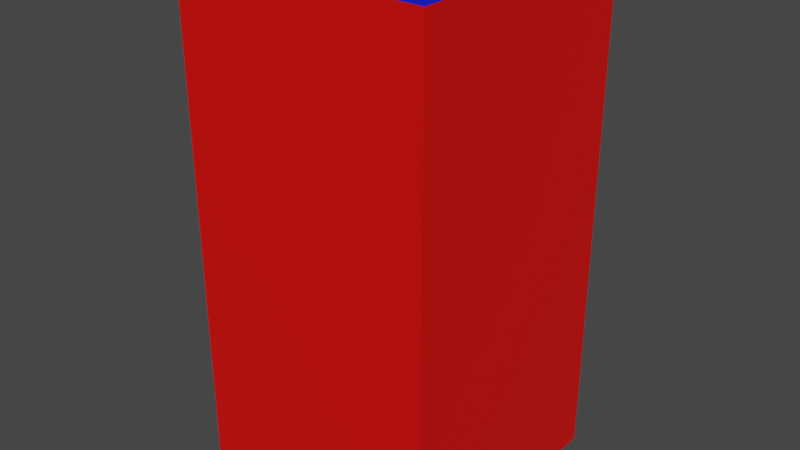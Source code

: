 # Source: Models.blend  (saved by Blender 3.0.42; exported with 4.5.12 LTS)
import bpy
from mathutils import Matrix  # noqa: F401  (used for matrix-valued properties, if any)

bpy.ops.wm.read_factory_settings(use_empty=True)
scene = bpy.context.scene
scene.name = 'Scene'

# ---- collections
col_collection = bpy.data.collections.new('Collection'); scene.collection.children.link(col_collection)

# ---- materials (node trees are filled in below, after node groups)
mat_wall_up = bpy.data.materials.new('Wall_Up')
mat_wall_up.use_transparent_shadow = False
mat_wall_side_1 = bpy.data.materials.new('Wall_Side_1')
mat_wall_side_1.alpha_threshold = 0.0
mat_wall_side_1.use_transparent_shadow = False
mat_wall_side_1.roughness = 0.5
mat_wall_side_1.line_color = (0.0, 0.0, 0.0, 1.0)
mat_wall_side_2 = bpy.data.materials.new('Wall_Side_2')
mat_wall_side_2.alpha_threshold = 0.0
mat_wall_side_2.use_transparent_shadow = False
mat_wall_side_2.roughness = 0.5
mat_wall_side_2.line_color = (0.0, 0.0, 0.0, 1.0)
mat_wall_side_3 = bpy.data.materials.new('Wall_Side_3')
mat_wall_side_3.alpha_threshold = 0.0
mat_wall_side_3.use_transparent_shadow = False
mat_wall_side_3.roughness = 0.5
mat_wall_side_3.line_color = (0.0, 0.0, 0.0, 1.0)
mat_wall_side_4 = bpy.data.materials.new('Wall_Side_4')
mat_wall_side_4.alpha_threshold = 0.0
mat_wall_side_4.use_transparent_shadow = False
mat_wall_side_4.roughness = 0.5
mat_wall_side_4.line_color = (0.0, 0.0, 0.0, 1.0)

# ---- material node trees
mat_wall_up.use_nodes = True; mat_wall_up.node_tree.nodes.clear()
_N = mat_wall_up.node_tree.nodes; _L = mat_wall_up.node_tree.links
n0 = _N.new('ShaderNodeBsdfPrincipled'); n0.name = 'Principled BSDF'; n0.location = (10, 300)
n0.distribution = 'GGX'
n0.subsurface_method = 'RANDOM_WALK_SKIN'
n0.inputs[0].default_value = (0.0, 0.00767, 0.8, 1.0)
n0.inputs[3].default_value = 1.45
n0.inputs[27].default_value = (0.0, 0.0, 0.0, 1.0)
n0.inputs[28].default_value = 1.0
n1 = _N.new('ShaderNodeOutputMaterial'); n1.name = 'Material Output'; n1.location = (300, 300)
_L.new(n0.outputs[0], n1.inputs[0])
n1.is_active_output = True
mat_wall_side_1.use_nodes = True; mat_wall_side_1.node_tree.nodes.clear()
_N = mat_wall_side_1.node_tree.nodes; _L = mat_wall_side_1.node_tree.links
n0 = _N.new('ShaderNodeOutputMaterial'); n0.name = 'Material Output'; n0.location = (300, 300)
n1 = _N.new('ShaderNodeBsdfPrincipled'); n1.name = 'Principled BSDF'; n1.location = (10, 300)
n1.distribution = 'GGX'
n1.subsurface_method = 'RANDOM_WALK_SKIN'
n1.inputs[0].default_value = (0.8, 0.001395, 0.0, 1.0)
n1.inputs[3].default_value = 1.45
n1.inputs[27].default_value = (0.0, 0.0, 0.0, 1.0)
n1.inputs[28].default_value = 1.0
_L.new(n1.outputs[0], n0.inputs[0])
n0.is_active_output = True
mat_wall_side_2.use_nodes = True; mat_wall_side_2.node_tree.nodes.clear()
_N = mat_wall_side_2.node_tree.nodes; _L = mat_wall_side_2.node_tree.links
n0 = _N.new('ShaderNodeOutputMaterial'); n0.name = 'Material Output'; n0.location = (300, 300)
n1 = _N.new('ShaderNodeBsdfPrincipled'); n1.name = 'Principled BSDF'; n1.location = (10, 300)
n1.distribution = 'GGX'
n1.subsurface_method = 'RANDOM_WALK_SKIN'
n1.inputs[0].default_value = (0.8, 0.001395, 0.0, 1.0)
n1.inputs[3].default_value = 1.45
n1.inputs[27].default_value = (0.0, 0.0, 0.0, 1.0)
n1.inputs[28].default_value = 1.0
_L.new(n1.outputs[0], n0.inputs[0])
n0.is_active_output = True
mat_wall_side_3.use_nodes = True; mat_wall_side_3.node_tree.nodes.clear()
_N = mat_wall_side_3.node_tree.nodes; _L = mat_wall_side_3.node_tree.links
n0 = _N.new('ShaderNodeOutputMaterial'); n0.name = 'Material Output'; n0.location = (300, 300)
n1 = _N.new('ShaderNodeBsdfPrincipled'); n1.name = 'Principled BSDF'; n1.location = (10, 300)
n1.distribution = 'GGX'
n1.subsurface_method = 'RANDOM_WALK_SKIN'
n1.inputs[0].default_value = (0.8, 0.001395, 0.0, 1.0)
n1.inputs[3].default_value = 1.45
n1.inputs[27].default_value = (0.0, 0.0, 0.0, 1.0)
n1.inputs[28].default_value = 1.0
_L.new(n1.outputs[0], n0.inputs[0])
n0.is_active_output = True
mat_wall_side_4.use_nodes = True; mat_wall_side_4.node_tree.nodes.clear()
_N = mat_wall_side_4.node_tree.nodes; _L = mat_wall_side_4.node_tree.links
n0 = _N.new('ShaderNodeOutputMaterial'); n0.name = 'Material Output'; n0.location = (300, 300)
n1 = _N.new('ShaderNodeBsdfPrincipled'); n1.name = 'Principled BSDF'; n1.location = (10, 300)
n1.distribution = 'GGX'
n1.subsurface_method = 'RANDOM_WALK_SKIN'
n1.inputs[0].default_value = (0.8, 0.001395, 0.0, 1.0)
n1.inputs[3].default_value = 1.45
n1.inputs[27].default_value = (0.0, 0.0, 0.0, 1.0)
n1.inputs[28].default_value = 1.0
_L.new(n1.outputs[0], n0.inputs[0])
n0.is_active_output = True

# ---- world
world_world = bpy.data.worlds.new('World'); scene.world = world_world
world_world.use_nodes = True; world_world.node_tree.nodes.clear()
_N = world_world.node_tree.nodes; _L = world_world.node_tree.links
n0 = _N.new('ShaderNodeOutputWorld'); n0.name = 'World Output'; n0.location = (300, 300)
n1 = _N.new('ShaderNodeBackground'); n1.name = 'Background'; n1.location = (10, 300)
n1.inputs[0].default_value = (0.05088, 0.05088, 0.05088, 1.0)
_L.new(n1.outputs[0], n0.inputs[0])
n0.is_active_output = True
world_world.color = (0.05088, 0.05088, 0.05088)
world_world.use_sun_shadow = False
world_world.sun_shadow_jitter_overblur = 0.0

# ---- meshes
me_cube = bpy.data.meshes.new('Cube')
me_cube.from_pydata([(1.0, 1.0, 4.0), (1.0, 1.0, 0.0), (1.0, -1.0, 4.0), (1.0, -1.0, 0.0), (-1.0, 1.0, 4.0), (-1.0, 1.0, 0.0), (-1.0, -1.0, 4.0), (-1.0, -1.0, 0.0), (1.0, 1.0, 2.0), (-1.0, -1.0, 2.0), (1.0, -1.0, 2.0), (-1.0, 1.0, 2.0)], [], [(0, 4, 6, 2), (10, 2, 6, 9), (9, 6, 4, 11), (8, 0, 2, 10), (11, 4, 0, 8), (5, 11, 8, 1), (1, 8, 10, 3), (7, 9, 11, 5), (3, 10, 9, 7)])
me_cube.polygons.foreach_set('material_index', [0, 1, 4, 2, 3, 3, 2, 4, 1])
_uv = me_cube.uv_layers.new(name='UVMap')
_uv.uv.foreach_set('vector', [0.0, 0.0, 1.0, 0.0, 1.0, 1.0, 5.96e-08, 1.0, 1.0, 1.192e-07, 1.0, 1.0, 2.98e-08, 1.0, 0.0, 2.98e-08, 1.0, 0.0, 1.0, 1.0, 0.0, 1.0, 8.941e-08, 0.0, 1.0, 1.192e-07, 1.0, 1.0, 2.98e-08, 1.0, 0.0, 2.98e-08, 1.0, 0.0, 1.0, 1.0, 0.0, 1.0, 8.941e-08, 0.0, 1.0, 1.192e-07, 1.0, 1.0, 1.192e-07, 1.0, 0.0, 0.0, 1.0, 0.0, 1.0, 1.0, 2.98e-08, 1.0, 0.0, 2.98e-08, 1.0, 1.192e-07, 1.0, 1.0, 1.192e-07, 1.0, 0.0, 0.0, 1.0, 0.0, 1.0, 1.0, 2.98e-08, 1.0, 0.0, 2.98e-08])
me_cube.materials.append(mat_wall_up)
me_cube.materials.append(mat_wall_side_1)
me_cube.materials.append(mat_wall_side_2)
me_cube.materials.append(mat_wall_side_3)
me_cube.materials.append(mat_wall_side_4)
me_cube.use_mirror_vertex_groups = False
me_cube.update()

# ---- objects
ob_cube = bpy.data.objects.new('Cube', me_cube)

# ---- transforms, parenting, visibility, modifiers, constraints
ob_cube.location = (0.0, 0.0, 0.0)
ob_cube.lock_rotations_4d = False
ob_cube.empty_display_type = 'ARROWS'
ob_cube.lineart.crease_threshold = 0.0

# ---- collection membership
col_collection.objects.link(ob_cube)

# ---- scene / render settings (as saved in the file)
scene.frame_start = 1; scene.frame_end = 250; scene.frame_set(1)
scene.render.engine = 'BLENDER_EEVEE_NEXT'
scene.cycles.sampling_pattern = 'TABULATED_SOBOL'
scene.cycles.use_light_tree = False
scene.view_settings.view_transform = 'Filmic'
bpy.context.view_layer.update()

# ---- added for rendering (the .blend has no active camera and no usable light): camera, sun
cam_auto = bpy.data.cameras.new('AutoCamera')
cam_auto.lens = 50.0
cam_auto.sensor_width = 36.0
cam_auto.clip_end = 1000.0
ob_auto_camera = bpy.data.objects.new('AutoCamera', cam_auto)
scene.collection.objects.link(ob_auto_camera)
ob_auto_camera.location = (4.53266, -5.43919, 5.62613)
ob_auto_camera.rotation_euler = (1.09748, -7.21219e-08, 0.694738)
scene.camera = ob_auto_camera
light_auto_sun = bpy.data.lights.new('AutoSun', 'SUN')
light_auto_sun.energy = 3.0
light_auto_sun.angle = 0.0523599
ob_auto_sun = bpy.data.objects.new('AutoSun', light_auto_sun)
scene.collection.objects.link(ob_auto_sun)
ob_auto_sun.rotation_euler = (0.872665, 0.174533, 0.523599)
bpy.context.view_layer.update()
